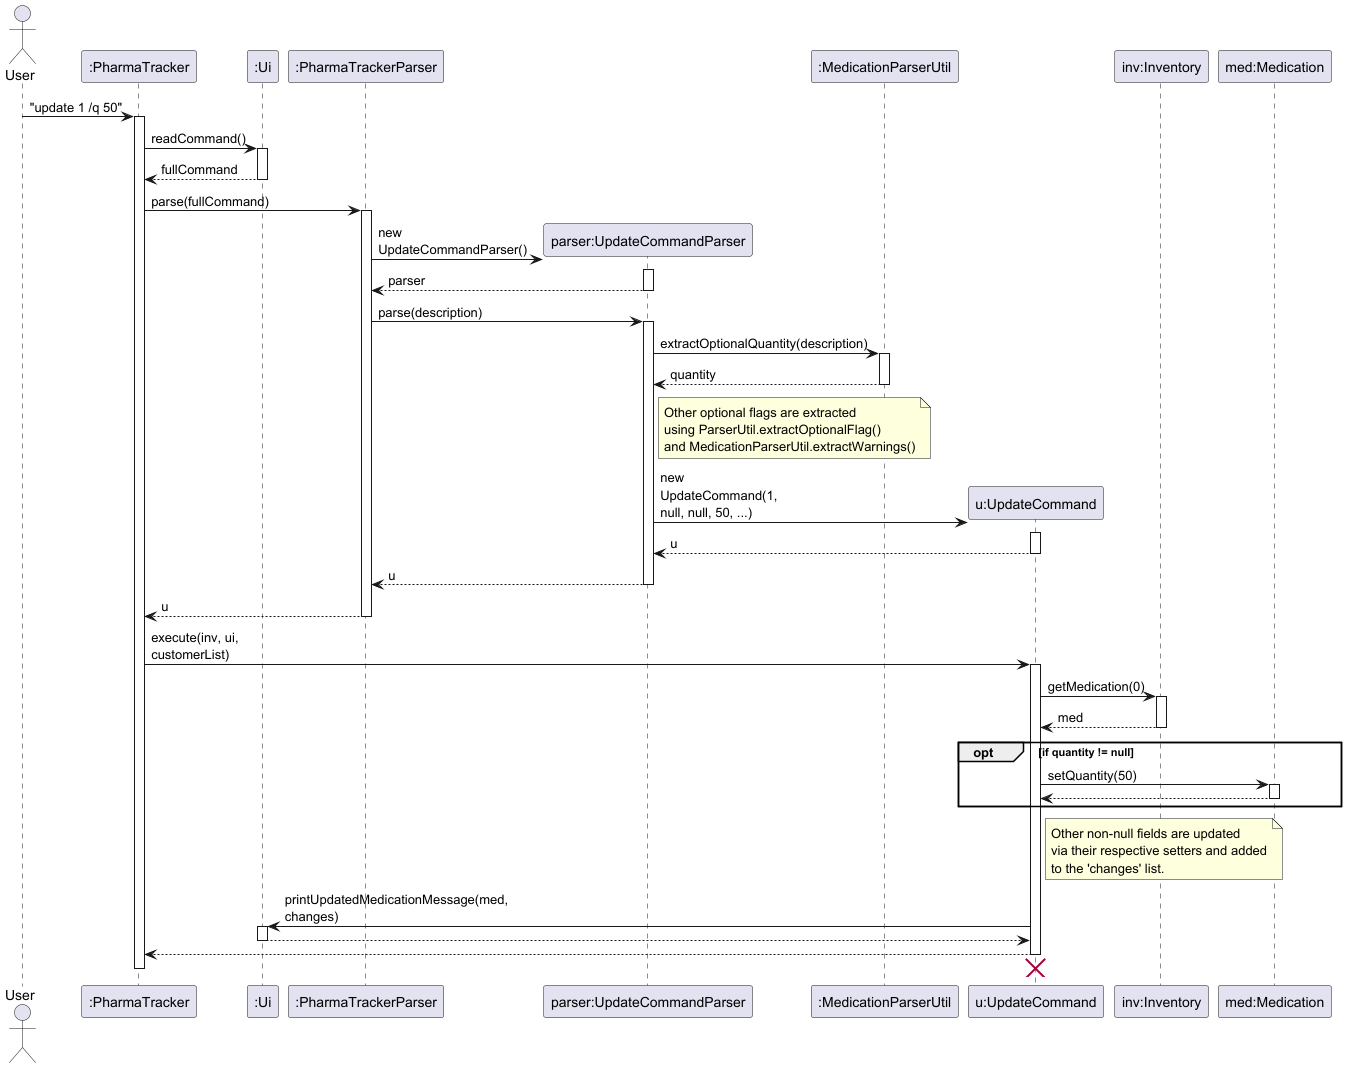

The diagram above was rendered by PlantUML. Its source (embedded in the PNG):
@startuml
skinparam ArrowFontStyle plain
skinparam maxMessageSize 100

actor User
participant ":PharmaTracker" as PharmaTracker
participant ":Ui" as Ui
participant ":PharmaTrackerParser" as PTP
participant "parser:UpdateCommandParser" as UpdateParser
participant ":MedicationParserUtil" as MedParserUtil
participant "u:UpdateCommand" as UpdateCommand
participant "inv:Inventory" as Inventory
participant "med:Medication" as Medication

User -> PharmaTracker : "update 1 /q 50"
activate PharmaTracker

PharmaTracker -> Ui : readCommand()
activate Ui
Ui --> PharmaTracker : fullCommand
deactivate Ui

PharmaTracker -> PTP : parse(fullCommand)
activate PTP

create UpdateParser
PTP -> UpdateParser : new UpdateCommandParser()
activate UpdateParser
UpdateParser --> PTP : parser
deactivate UpdateParser

PTP -> UpdateParser : parse(description)
activate UpdateParser

UpdateParser -> MedParserUtil : extractOptionalQuantity(description)
activate MedParserUtil
MedParserUtil --> UpdateParser : quantity
deactivate MedParserUtil

note right of UpdateParser
  Other optional flags are extracted
  using ParserUtil.extractOptionalFlag()
  and MedicationParserUtil.extractWarnings()
end note

create UpdateCommand
UpdateParser -> UpdateCommand : new UpdateCommand(1, null, null, 50, ...)
activate UpdateCommand
UpdateCommand --> UpdateParser : u
deactivate UpdateCommand

UpdateParser --> PTP : u
deactivate UpdateParser

PTP --> PharmaTracker : u
deactivate PTP

PharmaTracker -> UpdateCommand : execute(inv, ui, customerList)
activate UpdateCommand

UpdateCommand -> Inventory : getMedication(0)
activate Inventory
Inventory --> UpdateCommand : med
deactivate Inventory

opt if quantity != null
    UpdateCommand -> Medication : setQuantity(50)
    activate Medication
    Medication --> UpdateCommand
    deactivate Medication
end

note right of UpdateCommand
  Other non-null fields are updated
  via their respective setters and added
  to the 'changes' list.
end note

UpdateCommand -> Ui : printUpdatedMedicationMessage(med, changes)
activate Ui
Ui --> UpdateCommand
deactivate Ui

UpdateCommand --> PharmaTracker
deactivate UpdateCommand
UpdateCommand -[hidden]-> UpdateParser
destroy UpdateCommand

deactivate PharmaTracker
@enduml